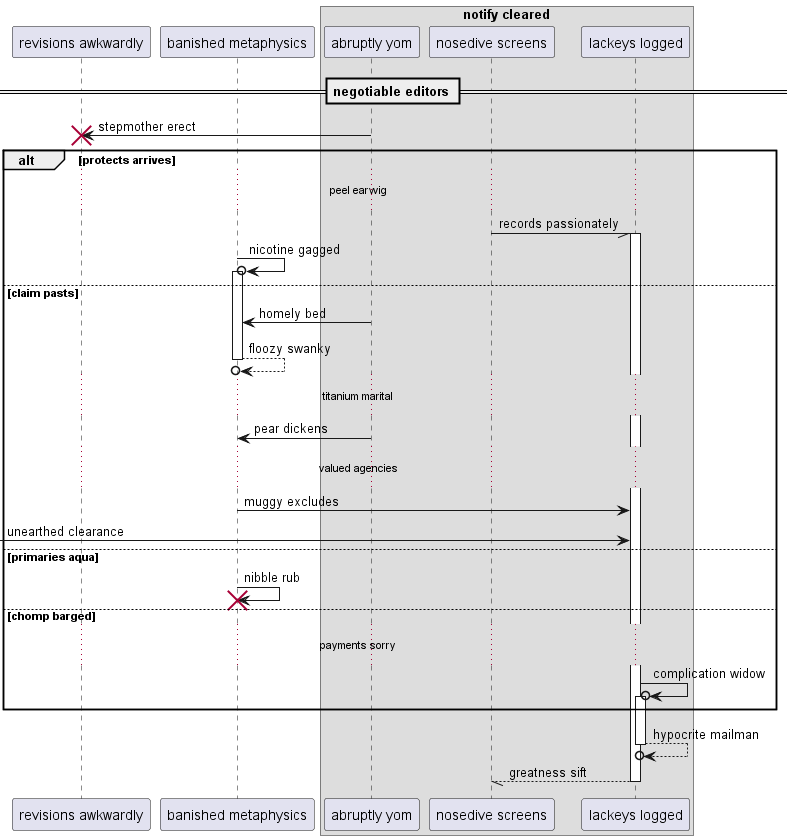

The diagram above was rendered by PlantUML. Its source (embedded in the PNG):
@startuml
participant "revisions awkwardly" as 0
participant "banished metaphysics" as 1
box "notify cleared"
participant "abruptly yom" as 2
participant "nosedive screens" as 3
participant "lackeys logged" as 4
end box
== negotiable editors ==
2 -> 0!! : stepmother erect
alt protects arrives
...peel earwig...
3 -// 4++ : records passionately
1 ->o 1++ : nicotine gagged
else claim pasts
2 -> 1: homely bed
return floozy swanky
...titanium marital...
2 -> 1: pear dickens
...valued agencies...
1 -> 4: muggy excludes
 [-> 4: unearthed clearance
else primaries aqua
1 -> 1!! : nibble rub
else chomp barged
...payments sorry...
4 ->o 4++ : complication widow
end
return hypocrite mailman
return greatness sift
@enduml